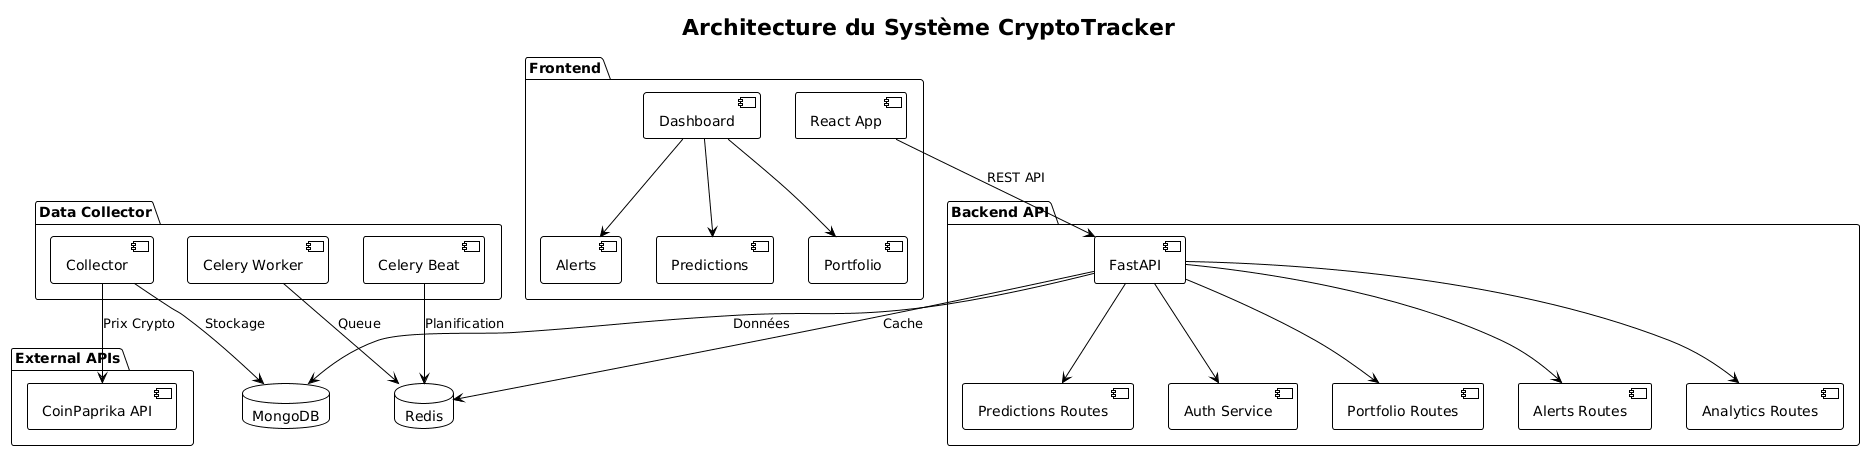

The diagram above was rendered by PlantUML. Its source (embedded in the PNG):
@startuml
!theme plain
title Architecture du Système CryptoTracker

package "Frontend" {
  [React App] as frontend
  [Dashboard] as dashboard
  [Portfolio] as portfolio_ui
  [Alerts] as alerts_ui
  [Predictions] as predictions_ui
}

package "Backend API" {
  [FastAPI] as api
  [Auth Service] as auth
  [Portfolio Routes] as portfolio_routes
  [Alerts Routes] as alerts_routes
  [Analytics Routes] as analytics_routes
  [Predictions Routes] as predictions_routes
}

package "Data Collector" {
  [Collector] as collector
  [Celery Worker] as worker
  [Celery Beat] as scheduler
}

package "External APIs" {
  [CoinPaprika API] as coinpaprika
}

database "MongoDB" as mongo
database "Redis" as redis

frontend --> api : REST API
api --> mongo : Données
api --> redis : Cache
collector --> coinpaprika : Prix Crypto
collector --> mongo : Stockage
worker --> redis : Queue
scheduler --> redis : Planification

dashboard --> portfolio_ui
dashboard --> alerts_ui
dashboard --> predictions_ui

api --> auth
api --> portfolio_routes
api --> alerts_routes
api --> analytics_routes
api --> predictions_routes
@enduml